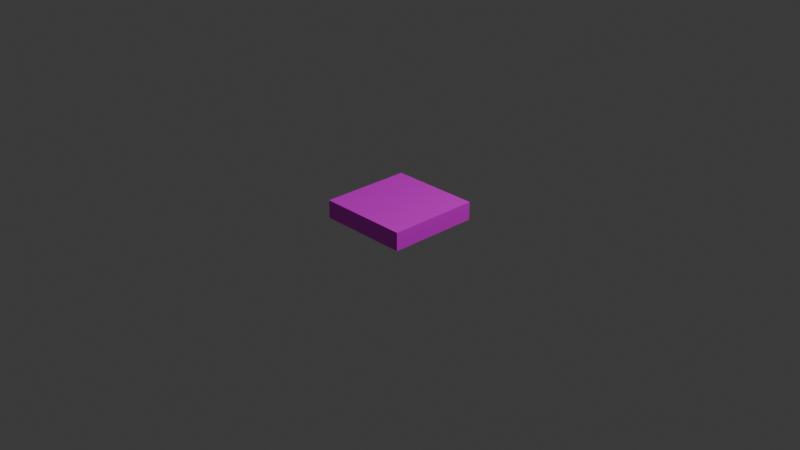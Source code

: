 # Source: tile-compound-straight-test.blend  (saved by Blender 4.2.66; exported with 4.5.12 LTS)
import bpy
from mathutils import Matrix  # noqa: F401  (used for matrix-valued properties, if any)

bpy.ops.wm.read_factory_settings(use_empty=True)
scene = bpy.context.scene
scene.name = 'Scene'

# ---- collections
col_collection = bpy.data.collections.new('Collection'); scene.collection.children.link(col_collection)

# ---- images (referenced by path relative to the original .blend; pixels are not part of the script)
import os
ASSET_DIR = os.environ.get("B2B_ASSET_DIR", "")  # directory of the original .blend (textures are referenced by path, not embedded)
HERE = os.path.dirname(os.path.abspath(__file__))  # packed textures are extracted next to this script under _unpacked/

def load_image(name, relpath, width, height, colorspace="sRGB"):
    """Load a texture the original file referenced (path relative to the .blend, or extracted next to this script)."""
    p = next((c for c in (os.path.join(HERE, relpath), os.path.join(ASSET_DIR, relpath)) if relpath and os.path.exists(c)), "")
    if p:
        img = bpy.data.images.load(p, check_existing=True)
        img.name = name
    else:  # same state as the original file: an image datablock whose file is absent (Cycles renders it pink)
        img = bpy.data.images.new(name, width, height)
        img.source = "FILE"
        img.filepath = "//" + (relpath or name)
    img.colorspace_settings.name = colorspace
    return img
img_dirt_texture_seamless_jpg = load_image('dirt-texture-seamless.jpg', 'dirt-texture-seamless.jpg', 1024, 1024, 'sRGB')
img_grass_texture_seamless_jpg = load_image('grass-texture-seamless.jpg', 'grass-texture-seamless.jpg', 1024, 1024, 'sRGB')

# ---- materials (node trees are filled in below, after node groups)
mat_material = bpy.data.materials.new('Material')
mat_material.alpha_threshold = 0.0
mat_material.use_transparent_shadow = False
mat_material.roughness = 0.5
mat_material.line_color = (0.0, 0.0, 0.0, 1.0)
mat_material_001 = bpy.data.materials.new('Material.001')
mat_material_001.alpha_threshold = 0.0
mat_material_001.use_transparent_shadow = False
mat_material_001.roughness = 0.5
mat_material_001.line_color = (0.0, 0.0, 0.0, 1.0)
mat_material_002 = bpy.data.materials.new('Material.002')

# ---- material node trees
mat_material.use_nodes = True; mat_material.node_tree.nodes.clear()
_N = mat_material.node_tree.nodes; _L = mat_material.node_tree.links
n0 = _N.new('ShaderNodeOutputMaterial'); n0.name = 'Material Output'; n0.location = (300, 300)
n1 = _N.new('ShaderNodeBsdfPrincipled'); n1.name = 'Principled BSDF'; n1.location = (10, 300)
n1.inputs[3].default_value = 1.45
n2 = _N.new('ShaderNodeTexImage'); n2.name = 'Image Texture'; n2.location = (-280, 280)
n2.image = img_dirt_texture_seamless_jpg
_L.new(n1.outputs[0], n0.inputs[0])
_L.new(n2.outputs[0], n1.inputs[0])
n0.is_active_output = True
mat_material_001.use_nodes = True; mat_material_001.node_tree.nodes.clear()
_N = mat_material_001.node_tree.nodes; _L = mat_material_001.node_tree.links
n0 = _N.new('ShaderNodeOutputMaterial'); n0.name = 'Material Output'; n0.location = (300, 300)
n1 = _N.new('ShaderNodeBsdfPrincipled'); n1.name = 'Principled BSDF'; n1.location = (10, 300)
n1.inputs[3].default_value = 1.45
n2 = _N.new('ShaderNodeTexImage'); n2.name = 'Image Texture'; n2.location = (-280, 280)
n2.image = img_grass_texture_seamless_jpg
n2.extension = 'EXTEND'
_L.new(n1.outputs[0], n0.inputs[0])
_L.new(n2.outputs[0], n1.inputs[0])
n0.is_active_output = True
mat_material_002.use_nodes = True; mat_material_002.node_tree.nodes.clear()
_N = mat_material_002.node_tree.nodes; _L = mat_material_002.node_tree.links
n0 = _N.new('ShaderNodeBsdfPrincipled'); n0.name = 'Principled BSDF'; n0.location = (10, 300)
n1 = _N.new('ShaderNodeOutputMaterial'); n1.name = 'Material Output'; n1.location = (300, 300)
n2 = _N.new('ShaderNodeTexImage'); n2.name = 'Image Texture'; n2.location = (-280, 280)
n2.image = img_dirt_texture_seamless_jpg
_L.new(n0.outputs[0], n1.inputs[0])
_L.new(n2.outputs[0], n0.inputs[0])
n1.is_active_output = True

# ---- world
world_world = bpy.data.worlds.new('World'); scene.world = world_world
world_world.use_nodes = True; world_world.node_tree.nodes.clear()
_N = world_world.node_tree.nodes; _L = world_world.node_tree.links
n0 = _N.new('ShaderNodeOutputWorld'); n0.name = 'World Output'; n0.location = (300, 300)
n1 = _N.new('ShaderNodeBackground'); n1.name = 'Background'; n1.location = (10, 300)
n1.inputs[0].default_value = (0.05088, 0.05088, 0.05088, 1.0)
_L.new(n1.outputs[0], n0.inputs[0])
n0.is_active_output = True
world_world.color = (0.05088, 0.05088, 0.05088)
world_world.sun_shadow_jitter_overblur = 0.0

# ---- cameras
cam_camera = bpy.data.cameras.new('Camera')
cam_camera.clip_end = 100.0
cam_camera.ortho_scale = 7.314

# ---- lights
light_light = bpy.data.lights.new('Light', 'POINT')
light_light.energy = 1000.0
light_light.shadow_soft_size = 0.1

# ---- meshes
me_cube = bpy.data.meshes.new('Cube')
me_cube.from_pydata([(0.5, 0.5, -0.9015), (0.5, 0.5, -1.0), (0.5, -0.5, -0.9015), (0.5, -0.5, -1.0), (-0.5, 0.5, -0.9015), (-0.5, 0.5, -1.0), (-0.5, -0.5, -0.9015), (-0.5, -0.5, -1.0)], [], [(0, 4, 6, 2), (3, 2, 6, 7), (7, 6, 4, 5), (5, 1, 3, 7), (1, 0, 2, 3), (5, 4, 0, 1)])
_uv = me_cube.uv_layers.new(name='UVMap')
_uv.uv.foreach_set('vector', [0.5, 3.775e-08, 0.5, 0.5, 2.186e-08, 0.5, 5.96e-08, 4.5e-15, 0.5493, 0.5, 0.5, 0.5, 0.5, 7.947e-09, 0.5493, 1.167e-08, 0.5493, 1.0, 0.5, 1.0, 0.5, 0.5, 0.5493, 0.5, 0.5, 0.5, 0.5, 1.0, 1.391e-08, 1.0, 5.166e-08, 0.5, 0.5985, 0.5, 0.5493, 0.5, 0.5493, 1.167e-08, 0.5985, 1.538e-08, 0.5985, 1.0, 0.5493, 1.0, 0.5493, 0.5, 0.5985, 0.5])
me_cube.materials.append(mat_material)
me_cube.use_mirror_vertex_groups = False
me_cube.update()
me_cube_001 = bpy.data.meshes.new('Cube.001')
me_cube_001.from_pydata([(0.5, 0.5, -0.9015), (0.5, 0.5, -1.0), (0.5, -0.5, -0.9015), (0.5, -0.5, -1.0), (-0.5, 0.5, -0.9015), (-0.5, 0.5, -1.0), (-0.5, -0.5, -0.9015), (-0.5, -0.5, -1.0)], [], [(0, 4, 6, 2), (3, 2, 6, 7), (7, 6, 4, 5), (5, 1, 3, 7), (1, 0, 2, 3), (5, 4, 0, 1)])
_uv = me_cube_001.uv_layers.new(name='UVMap')
_uv.uv.foreach_set('vector', [1.0, 7.55e-08, 1.0, 1.0, 4.371e-08, 1.0, 1.192e-07, 9e-15, 0.375, 0.75, 0.625, 0.75, 0.625, 1.0, 0.375, 1.0, 0.375, 0.0, 0.625, 0.0, 0.625, 0.25, 0.375, 0.25, 0.125, 0.5, 0.375, 0.5, 0.375, 0.75, 0.125, 0.75, 0.375, 0.5, 0.625, 0.5, 0.625, 0.75, 0.375, 0.75, 0.375, 0.25, 0.625, 0.25, 0.625, 0.5, 0.375, 0.5])
_ca = me_cube_001.color_attributes.new('Attribute', 'BYTE_COLOR', 'CORNER')
_ca.data.foreach_set('color', [1.0, 1.0, 1.0, 1.0, 1.0, 1.0, 1.0, 1.0, 1.0, 1.0, 1.0, 1.0, 1.0, 1.0, 1.0, 1.0, 1.0, 1.0, 1.0, 1.0, 1.0, 1.0, 1.0, 1.0, 1.0, 1.0, 1.0, 1.0, 1.0, 1.0, 1.0, 1.0, 1.0, 1.0, 1.0, 1.0, 1.0, 1.0, 1.0, 1.0, 1.0, 1.0, 1.0, 1.0, 1.0, 1.0, 1.0, 1.0, 1.0, 1.0, 1.0, 1.0, 1.0, 1.0, 1.0, 1.0, 1.0, 1.0, 1.0, 1.0, 1.0, 1.0, 1.0, 1.0, 1.0, 1.0, 1.0, 1.0, 1.0, 1.0, 1.0, 1.0, 1.0, 1.0, 1.0, 1.0, 1.0, 1.0, 1.0, 1.0, 1.0, 1.0, 1.0, 1.0, 1.0, 1.0, 1.0, 1.0, 1.0, 1.0, 1.0, 1.0, 1.0, 1.0, 1.0, 1.0])
me_cube_001.materials.append(mat_material_001)
me_cube_001.materials.append(mat_material_002)
me_cube_001.use_mirror_vertex_groups = False
me_cube_001.update()

# ---- objects
ob_cube = bpy.data.objects.new('Cube', me_cube)
ob_light = bpy.data.objects.new('Light', light_light)
ob_camera = bpy.data.objects.new('Camera', cam_camera)
ob_cube_001 = bpy.data.objects.new('Cube.001', me_cube_001)

# ---- transforms, parenting, visibility, modifiers, constraints
ob_cube.location = (0.0, 0.0, 1.0)
ob_cube.lock_rotations_4d = False
ob_cube.empty_display_type = 'ARROWS'
ob_cube.lineart.crease_threshold = 0.0
ob_light.location = (4.076, 1.005, 5.904)
ob_light.rotation_euler = (0.6503, 0.05522, 1.866)
ob_light.lock_rotations_4d = False
ob_light.empty_display_type = 'ARROWS'
ob_light.color = (0.0, 0.0, 0.0, 0.0)
ob_light.lineart.crease_threshold = 0.0
ob_camera.location = (7.359, -6.926, 4.958)
ob_camera.rotation_euler = (1.109, 0.0, 0.8149)
ob_camera.lock_rotations_4d = False
ob_camera.empty_display_type = 'ARROWS'
ob_camera.color = (0.0, 0.0, 0.0, 0.0)
ob_camera.display_type = 'WIRE'
ob_camera.lineart.crease_threshold = 0.0
ob_cube_001.location = (0.0, 0.0, 1.098)
ob_cube_001.lock_rotations_4d = False
ob_cube_001.empty_display_type = 'ARROWS'
ob_cube_001.lineart.crease_threshold = 0.0

# ---- collection membership
col_collection.objects.link(ob_cube)
col_collection.objects.link(ob_light)
col_collection.objects.link(ob_camera)
col_collection.objects.link(ob_cube_001)

# ---- scene / render settings (as saved in the file)
scene.camera = ob_camera
scene.frame_start = 1; scene.frame_end = 250; scene.frame_set(1)
scene.render.engine = 'BLENDER_EEVEE_NEXT'
bpy.context.view_layer.update()
